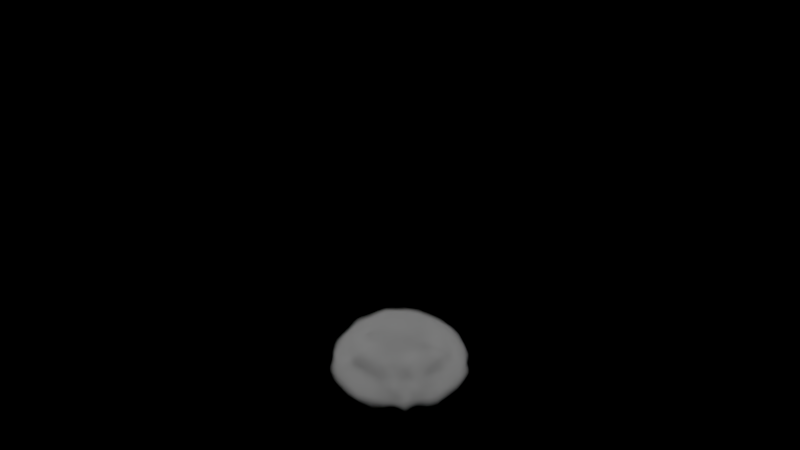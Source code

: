 # Source: explosionBLEND.blend  (saved by Blender 2.78.0; exported with 4.5.12 LTS)
import bpy
from mathutils import Matrix  # noqa: F401  (used for matrix-valued properties, if any)

bpy.ops.wm.read_factory_settings(use_empty=True)
scene = bpy.context.scene
scene.name = 'Scene'

# ---- collections
col_collection_1 = bpy.data.collections.new('Collection 1'); scene.collection.children.link(col_collection_1)
col_collection_2 = bpy.data.collections.new('Collection 2'); scene.collection.children.link(col_collection_2)
col_collection_2.hide_render = True
col_collection_2.hide_viewport = True

# ---- materials (node trees are filled in below, after node groups)
mat_001 = bpy.data.materials.new('Материал.001')
mat_001.alpha_threshold = 0.0
mat_001.roughness = 0.5
mat_x = bpy.data.materials.new('Материал')
mat_x.alpha_threshold = 0.0
mat_x.roughness = 0.5
mat_smoke_domain_material = bpy.data.materials.new('Smoke Domain Material')
mat_smoke_domain_material.alpha_threshold = 0.0
mat_smoke_domain_material.roughness = 0.5
mat_002 = bpy.data.materials.new('Материал.002')
mat_002.alpha_threshold = 0.0
mat_002.roughness = 0.5

# ---- node groups
ng_nodegroup = bpy.data.node_groups.new('NodeGroup', 'ShaderNodeTree')
_s = ng_nodegroup.interface.new_socket(name='Shader', in_out='OUTPUT', socket_type='NodeSocketShader')
_s = ng_nodegroup.interface.new_socket(name='smokescale', in_out='INPUT', socket_type='NodeSocketFloat')
_s.min_value = -100.0
_s.max_value = 100.0
_s = ng_nodegroup.interface.new_socket(name='smokedensity', in_out='INPUT', socket_type='NodeSocketFloat')
_s.default_value = 1.0
_s.min_value = -1e+04
_s.max_value = 1e+04
_s = ng_nodegroup.interface.new_socket(name='Flame Scale', in_out='INPUT', socket_type='NodeSocketFloat')
_s.min_value = -100.0
_s.max_value = 100.0
_s = ng_nodegroup.interface.new_socket(name='flamedensity', in_out='INPUT', socket_type='NodeSocketFloat')
_s.default_value = 1.0
_s.min_value = -1e+04
_s.max_value = 1e+04
_N = ng_nodegroup.nodes; _L = ng_nodegroup.links
n0 = _N.new('ShaderNodeBrightContrast'); n0.name = 'Bright/Contrast.001'; n0.location = (-185, -264)
n1 = _N.new('ShaderNodeAddShader'); n1.name = 'Add Shader'; n1.location = (351, 199)
n2 = _N.new('ShaderNodeVolumeScatter'); n2.name = 'Volume Scatter'; n2.location = (139, 261)
n2.width = 140
n3 = _N.new('ShaderNodeVolumeAbsorption'); n3.name = 'Volume Absorption'; n3.location = (186, 101)
n3.width = 144
n4 = _N.new('ShaderNodeAttribute'); n4.name = 'Attribute'; n4.location = (-571, 234)
n4.attribute_name = 'density'
n5 = _N.new('ShaderNodeEmission'); n5.name = 'Emission'; n5.location = (238, -54)
n6 = _N.new('ShaderNodeValToRGB'); n6.name = 'Градиентная карта'; n6.location = (-246, 21)
while len(n6.color_ramp.elements) > 1: n6.color_ramp.elements.remove(n6.color_ramp.elements[-1])
n6.color_ramp.elements[0].position = 0.0; n6.color_ramp.elements[0].color = (0.0, 0.0, 0.0, 1.0)
_e = n6.color_ramp.elements.new(0.4068); _e.color = (0.04503, 0.0, 0.0002019, 1.0)
_e = n6.color_ramp.elements.new(0.6966); _e.color = (1.0, 0.3202, 0.0, 1.0)
_e = n6.color_ramp.elements.new(0.8864); _e.color = (1.0, 0.007053, 0.004875, 1.0)
n7 = _N.new('ShaderNodeBrightContrast'); n7.name = 'Bright/Contrast'; n7.location = (-281, 245)
n8 = _N.new('ShaderNodeMath'); n8.name = 'Math'; n8.location = (-61, 264)
n8.operation = 'MULTIPLY'
n9 = _N.new('ShaderNodeMath'); n9.name = 'Math.001'; n9.location = (4, -142)
n9.operation = 'MULTIPLY'
n10 = _N.new('ShaderNodeAttribute'); n10.name = 'Attribute.001'; n10.location = (-445, -214)
n10.attribute_name = 'flame'
n11 = _N.new('ShaderNodeAddShader'); n11.name = 'Add Shader.001'; n11.location = (571, 190)
n12 = _N.new('NodeGroupOutput'); n12.name = 'Group Output'; n12.location = (771, 0)
n13 = _N.new('NodeGroupInput'); n13.name = 'Group Input'; n13.location = (-771, 0)
n13.width = 98
_L.new(n3.outputs[0], n1.inputs[1])
_L.new(n1.outputs[0], n11.inputs[0])
_L.new(n2.outputs[0], n1.inputs[0])
_L.new(n5.outputs[0], n11.inputs[1])
_L.new(n11.outputs[0], n12.inputs[0])
_L.new(n6.outputs[0], n5.inputs[0])
_L.new(n4.outputs[2], n7.inputs[0])
_L.new(n8.outputs[0], n2.inputs[1])
_L.new(n7.outputs[0], n8.inputs[0])
_L.new(n8.outputs[0], n3.inputs[1])
_L.new(n0.outputs[0], n9.inputs[0])
_L.new(n10.outputs[2], n6.inputs[0])
_L.new(n10.outputs[2], n0.inputs[0])
_L.new(n9.outputs[0], n5.inputs[1])
_L.new(n13.outputs[0], n7.inputs[2])
_L.new(n13.outputs[1], n8.inputs[1])
_L.new(n13.outputs[2], n0.inputs[2])
_L.new(n13.outputs[3], n9.inputs[1])
n12.is_active_output = True

# ---- material node trees
mat_001.use_nodes = True; mat_001.node_tree.nodes.clear()
_N = mat_001.node_tree.nodes; _L = mat_001.node_tree.links
n0 = _N.new('ShaderNodeOutputMaterial'); n0.name = 'Вывод материала'; n0.location = (300, 300)
n1 = _N.new('ShaderNodeHoldout'); n1.name = 'Дыра'; n1.location = (49, 268)
_L.new(n1.outputs[0], n0.inputs[1])
_L.new(n1.outputs[0], n0.inputs[0])
n0.is_active_output = True
mat_x.use_nodes = True; mat_x.node_tree.nodes.clear()
_N = mat_x.node_tree.nodes; _L = mat_x.node_tree.links
n0 = _N.new('ShaderNodeOutputMaterial'); n0.name = 'Вывод материала'; n0.location = (300, 300)
n1 = _N.new('ShaderNodeHoldout'); n1.name = 'Дыра'; n1.location = (-11, 285)
_L.new(n1.outputs[0], n0.inputs[1])
_L.new(n1.outputs[0], n0.inputs[0])
n0.is_active_output = True
mat_smoke_domain_material.use_nodes = True; mat_smoke_domain_material.node_tree.nodes.clear()
_N = mat_smoke_domain_material.node_tree.nodes; _L = mat_smoke_domain_material.node_tree.links
n0 = _N.new('ShaderNodeOutputMaterial'); n0.name = 'Вывод материала'; n0.location = (1852, 283)
n1 = _N.new('ShaderNodeGroup'); n1.name = 'Group'; n1.location = (1104, 160)
n1.node_tree = ng_nodegroup
n1.inputs[0].default_value = 5.0
n1.inputs[1].default_value = 3.0
n1.inputs[2].default_value = 5.0
n1.inputs[3].default_value = 5.0
_L.new(n1.outputs[0], n0.inputs[1])
n0.is_active_output = True
mat_002.use_nodes = True; mat_002.node_tree.nodes.clear()
_N = mat_002.node_tree.nodes; _L = mat_002.node_tree.links
n0 = _N.new('ShaderNodeOutputMaterial'); n0.name = 'Вывод материала'; n0.location = (300, 300)
n1 = _N.new('ShaderNodeHoldout'); n1.name = 'Дыра'; n1.location = (38, 278)
_L.new(n1.outputs[0], n0.inputs[0])
_L.new(n1.outputs[0], n0.inputs[1])
n0.is_active_output = True

# ---- world
world_world = bpy.data.worlds.new('World'); scene.world = world_world
world_world.use_nodes = True; world_world.node_tree.nodes.clear()
_N = world_world.node_tree.nodes; _L = world_world.node_tree.links
n0 = _N.new('ShaderNodeOutputWorld'); n0.name = 'World Output'; n0.location = (300, 300)
n1 = _N.new('ShaderNodeBackground'); n1.name = 'Background'; n1.location = (10, 300)
n1.inputs[0].default_value = (0.0, 0.0, 0.0, 1.0)
_L.new(n1.outputs[0], n0.inputs[0])
n0.is_active_output = True
world_world.color = (0.05088, 0.05088, 0.05088)
world_world.use_sun_shadow = False
world_world.sun_shadow_jitter_overblur = 0.0
world_world.cycles.sampling_method = 'MANUAL'

# ---- meshes
me_002 = bpy.data.meshes.new('Икосфера.002')
me_002.from_pydata([(0.2764, -0.8506, 0.4472), (-0.7236, -0.5257, 0.4472), (-0.7236, 0.5257, 0.4472), (0.2764, 0.8506, 0.4472), (0.8944, 0.0, 0.4472), (0.0, 0.0, 1.0), (0.9511, -0.309, 0.0), (0.9511, 0.309, 0.0), (0.0, -1.0, 0.0), (0.5878, -0.809, 0.0), (-0.9511, -0.309, 0.0), (-0.5878, -0.809, 0.0), (-0.5878, 0.809, 0.0), (-0.9511, 0.309, 0.0), (0.5878, 0.809, 0.0), (0.0, 1.0, 0.0), (0.6882, -0.5, 0.5257), (-0.2629, -0.809, 0.5257), (-0.8506, 0.0, 0.5257), (-0.2629, 0.809, 0.5257), (0.6882, 0.5, 0.5257), (0.1625, -0.5, 0.8507), (0.5257, 0.0, 0.8507), (-0.4253, -0.309, 0.8507), (-0.4253, 0.309, 0.8507), (0.1625, 0.5, 0.8507)], [], [(0, 16, 21), (1, 17, 23), (2, 18, 24), (3, 19, 25), (4, 20, 22), (22, 25, 5), (22, 20, 25), (20, 3, 25), (25, 24, 5), (25, 19, 24), (19, 2, 24), (24, 23, 5), (24, 18, 23), (18, 1, 23), (23, 21, 5), (23, 17, 21), (17, 0, 21), (21, 22, 5), (21, 16, 22), (16, 4, 22), (7, 20, 4), (7, 14, 20), (14, 3, 20), (15, 19, 3), (15, 12, 19), (12, 2, 19), (13, 18, 2), (13, 10, 18), (10, 1, 18), (11, 17, 1), (11, 8, 17), (8, 0, 17), (9, 16, 0), (9, 6, 16), (6, 4, 16), (14, 15, 3), (12, 13, 2), (10, 11, 1), (8, 9, 0), (6, 7, 4)])
me_002.materials.append(mat_001)
me_002.use_remesh_preserve_volume = False
me_002.use_remesh_preserve_attributes = False
me_002.use_mirror_vertex_groups = False
me_002.update()
me_x = bpy.data.meshes.new('Икосфера')
me_x.from_pydata([(0.2764, -0.8506, 0.4472), (-0.7236, -0.5257, 0.4472), (-0.7236, 0.5257, 0.4472), (0.2764, 0.8506, 0.4472), (0.8944, 0.0, 0.4472), (0.0, 0.0, 1.0), (0.9511, -0.309, 0.0), (0.9511, 0.309, 0.0), (0.0, -1.0, 0.0), (0.5878, -0.809, 0.0), (-0.9511, -0.309, 0.0), (-0.5878, -0.809, 0.0), (-0.5878, 0.809, 0.0), (-0.9511, 0.309, 0.0), (0.5878, 0.809, 0.0), (0.0, 1.0, 0.0), (0.6882, -0.5, 0.5257), (-0.2629, -0.809, 0.5257), (-0.8506, 0.0, 0.5257), (-0.2629, 0.809, 0.5257), (0.6882, 0.5, 0.5257), (0.1625, -0.5, 0.8507), (0.5257, 0.0, 0.8507), (-0.4253, -0.309, 0.8507), (-0.4253, 0.309, 0.8507), (0.1625, 0.5, 0.8507)], [], [(0, 16, 21), (1, 17, 23), (2, 18, 24), (3, 19, 25), (4, 20, 22), (22, 25, 5), (22, 20, 25), (20, 3, 25), (25, 24, 5), (25, 19, 24), (19, 2, 24), (24, 23, 5), (24, 18, 23), (18, 1, 23), (23, 21, 5), (23, 17, 21), (17, 0, 21), (21, 22, 5), (21, 16, 22), (16, 4, 22), (7, 20, 4), (7, 14, 20), (14, 3, 20), (15, 19, 3), (15, 12, 19), (12, 2, 19), (13, 18, 2), (13, 10, 18), (10, 1, 18), (11, 17, 1), (11, 8, 17), (8, 0, 17), (9, 16, 0), (9, 6, 16), (6, 4, 16), (14, 15, 3), (12, 13, 2), (10, 11, 1), (8, 9, 0), (6, 7, 4)])
me_x.materials.append(mat_x)
me_x.use_remesh_preserve_volume = False
me_x.use_remesh_preserve_attributes = False
me_x.use_mirror_vertex_groups = False
me_x.update()
me_001 = bpy.data.meshes.new('Куб.001')
me_001.from_pydata([(-1.0, -1.0, -1.0), (-1.0, -1.0, 1.0), (-1.0, 1.0, -1.0), (-1.0, 1.0, 1.0), (1.0, -1.0, -1.0), (1.0, -1.0, 1.0), (1.0, 1.0, -1.0), (1.0, 1.0, 1.0)], [], [(0, 1, 3, 2), (2, 3, 7, 6), (6, 7, 5, 4), (4, 5, 1, 0), (2, 6, 4, 0), (7, 3, 1, 5)])
me_001.materials.append(mat_smoke_domain_material)
me_001.use_remesh_preserve_volume = False
me_001.use_remesh_preserve_attributes = False
me_001.use_mirror_vertex_groups = False
me_001.update()
me_003 = bpy.data.meshes.new('Икосфера.003')
me_003.from_pydata([(0.0, 0.0, -1.0), (0.7236, -0.5257, -0.4472), (-0.2764, -0.8506, -0.4472), (-0.8944, 0.0, -0.4472), (-0.2764, 0.8506, -0.4472), (0.7236, 0.5257, -0.4472), (0.2764, -0.8506, 0.4472), (-0.7236, -0.5257, 0.4472), (-0.7236, 0.5257, 0.4472), (0.2764, 0.8506, 0.4472), (0.8944, 0.0, 0.4472), (0.0, 0.0, 1.0), (-0.1625, -0.5, -0.8507), (0.4253, -0.309, -0.8507), (0.2629, -0.809, -0.5257), (0.8506, 0.0, -0.5257), (0.4253, 0.309, -0.8507), (-0.5257, 0.0, -0.8507), (-0.6882, -0.5, -0.5257), (-0.1625, 0.5, -0.8507), (-0.6882, 0.5, -0.5257), (0.2629, 0.809, -0.5257), (0.9511, -0.309, 0.0), (0.9511, 0.309, 0.0), (0.0, -1.0, 0.0), (0.5878, -0.809, 0.0), (-0.9511, -0.309, 0.0), (-0.5878, -0.809, 0.0), (-0.5878, 0.809, 0.0), (-0.9511, 0.309, 0.0), (0.5878, 0.809, 0.0), (0.0, 1.0, 0.0), (0.6882, -0.5, 0.5257), (-0.2629, -0.809, 0.5257), (-0.8506, 0.0, 0.5257), (-0.2629, 0.809, 0.5257), (0.6882, 0.5, 0.5257), (0.1625, -0.5, 0.8507), (0.5257, 0.0, 0.8507), (-0.4253, -0.309, 0.8507), (-0.4253, 0.309, 0.8507), (0.1625, 0.5, 0.8507)], [], [(0, 13, 12), (1, 13, 15), (0, 12, 17), (0, 17, 19), (0, 19, 16), (1, 15, 22), (2, 14, 24), (3, 18, 26), (4, 20, 28), (5, 21, 30), (1, 22, 25), (2, 24, 27), (3, 26, 29), (4, 28, 31), (5, 30, 23), (6, 32, 37), (7, 33, 39), (8, 34, 40), (9, 35, 41), (10, 36, 38), (38, 41, 11), (38, 36, 41), (36, 9, 41), (41, 40, 11), (41, 35, 40), (35, 8, 40), (40, 39, 11), (40, 34, 39), (34, 7, 39), (39, 37, 11), (39, 33, 37), (33, 6, 37), (37, 38, 11), (37, 32, 38), (32, 10, 38), (23, 36, 10), (23, 30, 36), (30, 9, 36), (31, 35, 9), (31, 28, 35), (28, 8, 35), (29, 34, 8), (29, 26, 34), (26, 7, 34), (27, 33, 7), (27, 24, 33), (24, 6, 33), (25, 32, 6), (25, 22, 32), (22, 10, 32), (30, 31, 9), (30, 21, 31), (21, 4, 31), (28, 29, 8), (28, 20, 29), (20, 3, 29), (26, 27, 7), (26, 18, 27), (18, 2, 27), (24, 25, 6), (24, 14, 25), (14, 1, 25), (22, 23, 10), (22, 15, 23), (15, 5, 23), (16, 21, 5), (16, 19, 21), (19, 4, 21), (19, 20, 4), (19, 17, 20), (17, 3, 20), (17, 18, 3), (17, 12, 18), (12, 2, 18), (15, 16, 5), (15, 13, 16), (13, 0, 16), (12, 14, 2), (12, 13, 14), (13, 1, 14)])
me_003.materials.append(mat_002)
me_003.use_remesh_preserve_volume = False
me_003.use_remesh_preserve_attributes = False
me_003.use_mirror_vertex_groups = False
me_003.update()

# ---- objects
ob_smoke_musroom_big = bpy.data.objects.new('smoke musroom big', me_002)
ob_smoke_musroom_small = bpy.data.objects.new('smoke musroom small', me_x)
ob_smoke_domain = bpy.data.objects.new('Smoke Domain', me_001)
ob_ico_sphere_for_particle_system = bpy.data.objects.new('Ico Sphere for particle system', me_003)

# ---- transforms, parenting, visibility, modifiers, constraints
ob_smoke_musroom_big.location = (0.0, 0.0, 0.8002)
ob_smoke_musroom_big.scale = (0.1981, 0.1981, 0.1981)
ob_smoke_musroom_big.display_type = 'WIRE'
ob_smoke_musroom_big.lineart.crease_threshold = 0.0
_m = ob_smoke_musroom_big.modifiers.new('СистемаЧастиц 1', 'PARTICLE_SYSTEM')
_m = ob_smoke_musroom_big.modifiers.new('Fluid', 'FLUID')
_m.fluid_type = 'FLOW'
ob_smoke_musroom_small.location = (0.0, 0.0, 0.8002)
ob_smoke_musroom_small.scale = (1.195, 1.195, 0.8186)
ob_smoke_musroom_small.display_type = 'WIRE'
ob_smoke_musroom_small.lineart.crease_threshold = 0.0
_m = ob_smoke_musroom_small.modifiers.new('СистемаЧастиц 1', 'PARTICLE_SYSTEM')
_m = ob_smoke_musroom_small.modifiers.new('Fluid', 'FLUID')
_m.fluid_type = 'FLOW'
ob_smoke_domain.location = (0.0, 0.0, 3.89)
ob_smoke_domain.scale = (2.996, 3.071, 4.607)
ob_smoke_domain.display_type = 'WIRE'
ob_smoke_domain.lineart.crease_threshold = 0.0
_m = ob_smoke_domain.modifiers.new('Fluid', 'FLUID')
_m.fluid_type = 'DOMAIN'
ob_ico_sphere_for_particle_system.location = (0.0, 0.0, 0.0)
ob_ico_sphere_for_particle_system.scale = (0.1083, 0.1083, 0.1083)
ob_ico_sphere_for_particle_system.lineart.crease_threshold = 0.0

# ---- collection membership
col_collection_1.objects.link(ob_smoke_musroom_big)
col_collection_1.objects.link(ob_smoke_musroom_small)
col_collection_1.objects.link(ob_smoke_domain)
col_collection_2.objects.link(ob_ico_sphere_for_particle_system)

# ---- scene / render settings (as saved in the file)
scene.frame_start = 1; scene.frame_end = 100; scene.frame_set(1)
scene.render.engine = 'CYCLES'
scene.render.resolution_x = 1280
scene.render.resolution_y = 720
scene.render.dither_intensity = 0.0
scene.cycles.use_denoising = False
scene.cycles.samples = 100
scene.cycles.sampling_pattern = 'TABULATED_SOBOL'
scene.cycles.light_sampling_threshold = 0.0
scene.cycles.use_adaptive_sampling = False
scene.cycles.use_light_tree = False
scene.cycles.blur_glossy = 0.0
scene.cycles.max_bounces = 4
scene.cycles.transmission_bounces = 4
scene.cycles.volume_bounces = 4
scene.cycles.transparent_max_bounces = 4
scene.cycles.sample_clamp_indirect = 0.0
scene.view_settings.view_transform = 'Standard'
bpy.context.view_layer.update()

# ---- added for rendering (the .blend has no active camera and no usable light): camera, sun
cam_auto = bpy.data.cameras.new('AutoCamera')
cam_auto.lens = 50.0
cam_auto.sensor_width = 36.0
cam_auto.clip_end = 1000.0
ob_auto_camera = bpy.data.objects.new('AutoCamera', cam_auto)
scene.collection.objects.link(ob_auto_camera)
ob_auto_camera.location = (11.6501, -13.9802, 13.2101)
ob_auto_camera.rotation_euler = (1.09748, -7.21219e-08, 0.694738)
scene.camera = ob_auto_camera
light_auto_sun = bpy.data.lights.new('AutoSun', 'SUN')
light_auto_sun.energy = 3.0
light_auto_sun.angle = 0.0523599
ob_auto_sun = bpy.data.objects.new('AutoSun', light_auto_sun)
scene.collection.objects.link(ob_auto_sun)
ob_auto_sun.rotation_euler = (0.872665, 0.174533, 0.523599)
bpy.context.view_layer.update()

